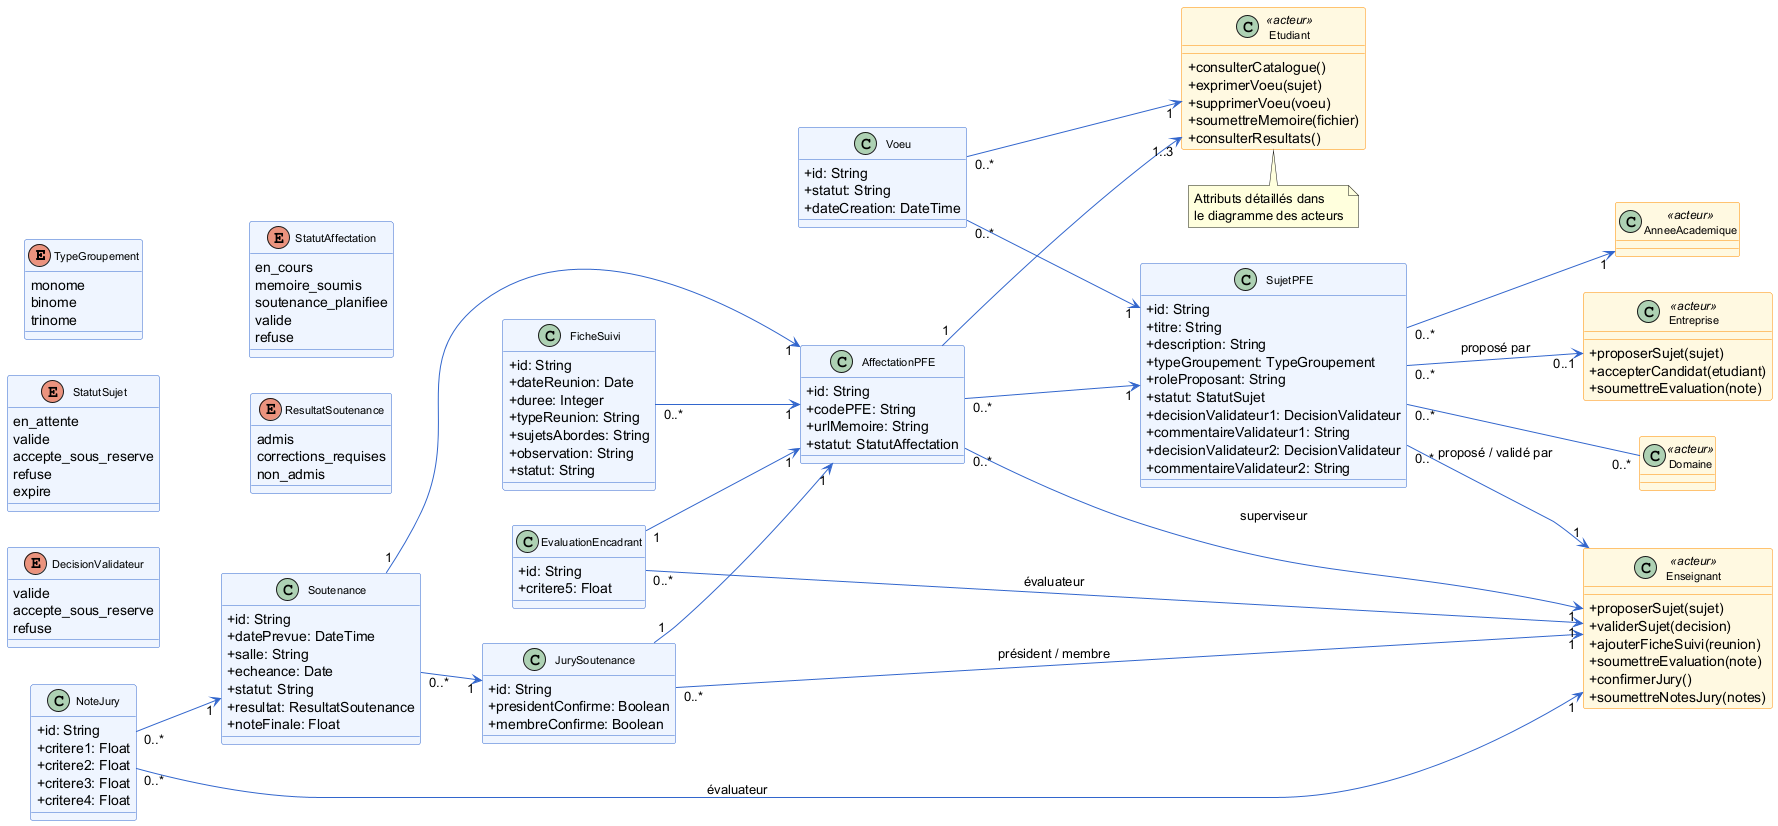

The diagram above was rendered by PlantUML. Its source (embedded in the PNG):
@startuml
left to right direction
skinparam classAttributeIconSize 0
skinparam class {
  BackgroundColor #EEF5FF
  BorderColor #3366CC
  ArrowColor #3366CC
  FontSize 11
}

skinparam class<<acteur>> {
  BackgroundColor #FFF8E1
  BorderColor #FF8C00
}

enum TypeGroupement {
  monome
  binome
  trinome
}

enum StatutSujet {
  en_attente
  valide
  accepte_sous_reserve
  refuse
  expire
}

enum DecisionValidateur {
  valide
  accepte_sous_reserve
  refuse
}

enum StatutAffectation {
  en_cours
  memoire_soumis
  soutenance_planifiee
  valide
  refuse
}

enum ResultatSoutenance {
  admis
  corrections_requises
  non_admis
}

class Etudiant <<acteur>> {
  +consulterCatalogue()
  +exprimerVoeu(sujet)
  +supprimerVoeu(voeu)
  +soumettreMemoire(fichier)
  +consulterResultats()
}

class Enseignant <<acteur>> {
  +proposerSujet(sujet)
  +validerSujet(decision)
  +ajouterFicheSuivi(reunion)
  +soumettreEvaluation(note)
  +confirmerJury()
  +soumettreNotesJury(notes)
}

class Entreprise <<acteur>> {
  +proposerSujet(sujet)
  +accepterCandidat(etudiant)
  +soumettreEvaluation(note)
}

class SujetPFE {
  +id: String
  +titre: String
  +description: String
  +typeGroupement: TypeGroupement
  +roleProposant: String
  +statut: StatutSujet
  +decisionValidateur1: DecisionValidateur
  +commentaireValidateur1: String
  +decisionValidateur2: DecisionValidateur
  +commentaireValidateur2: String
}

class Voeu {
  +id: String
  +statut: String
  +dateCreation: DateTime
}

class AffectationPFE {
  +id: String
  +codePFE: String
  +urlMemoire: String
  +statut: StatutAffectation
}

class FicheSuivi {
  +id: String
  +dateReunion: Date
  +duree: Integer
  +typeReunion: String
  +sujetsAbordes: String
  +observation: String
  +statut: String
}

class JurySoutenance {
  +id: String
  +presidentConfirme: Boolean
  +membreConfirme: Boolean
}

class Soutenance {
  +id: String
  +datePrevue: DateTime
  +salle: String
  +echeance: Date
  +statut: String
  +resultat: ResultatSoutenance
  +noteFinale: Float
}

class NoteJury {
  +id: String
  +critere1: Float
  +critere2: Float
  +critere3: Float
  +critere4: Float
}

class EvaluationEncadrant {
  +id: String
  +critere5: Float
}

class Domaine <<acteur>> {
}

class AnneeAcademique <<acteur>> {
}

SujetPFE "0..*" --> "1" AnneeAcademique
SujetPFE "0..*" -- "0..*" Domaine
SujetPFE "0..*" --> "1" Enseignant : proposé / validé par
SujetPFE "0..*" --> "0..1" Entreprise : proposé par

Voeu "0..*" --> "1" Etudiant
Voeu "0..*" --> "1" SujetPFE

AffectationPFE "0..*" --> "1" SujetPFE
AffectationPFE "1" --> "1..3" Etudiant
AffectationPFE "0..*" --> "1" Enseignant : superviseur

FicheSuivi "0..*" --> "1" AffectationPFE

JurySoutenance "1" --> "1" AffectationPFE
JurySoutenance "0..*" --> "1" Enseignant : président / membre

Soutenance "1" --> "1" AffectationPFE
Soutenance "0..*" --> "1" JurySoutenance

NoteJury "0..*" --> "1" Soutenance
NoteJury "0..*" --> "1" Enseignant : évaluateur

EvaluationEncadrant "1" --> "1" AffectationPFE
EvaluationEncadrant "0..*" --> "1" Enseignant : évaluateur

note bottom of Etudiant : Attributs détaillés dans\nle diagramme des acteurs
@enduml